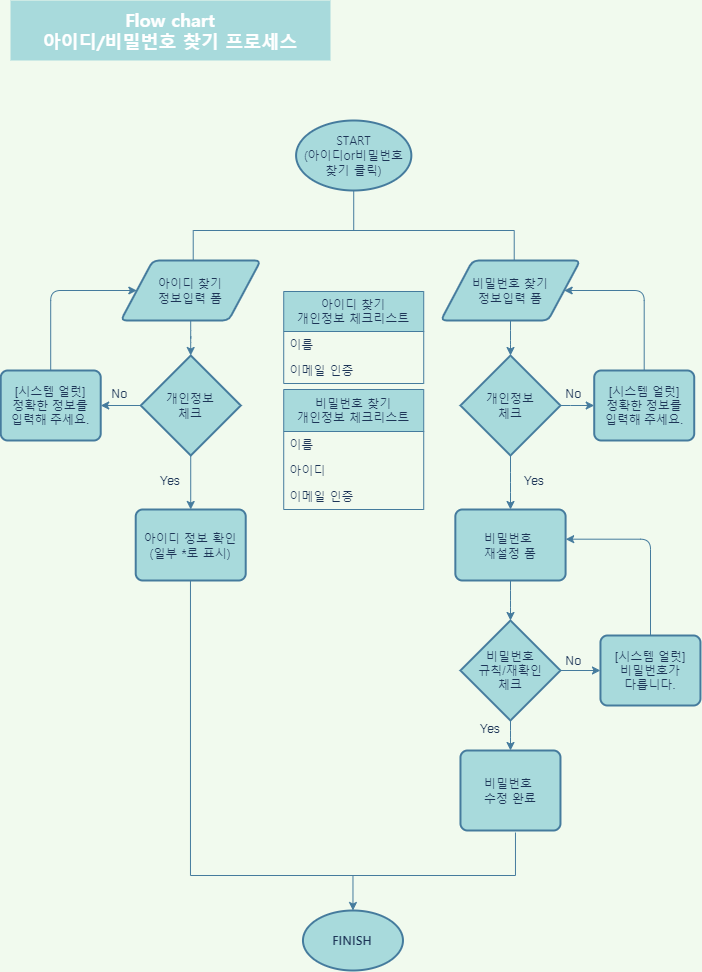

The diagram above was exported from draw.io. Its source (the exported page's mxGraphModel, read from the mxfile embedded in the PNG):
<mxGraphModel dx="782" dy="379" grid="1" gridSize="10" guides="1" tooltips="1" connect="1" arrows="1" fold="1" page="1" pageScale="1" pageWidth="827" pageHeight="1169" background="#F1FAEE" math="0" shadow="0">
  <root>
    <mxCell id="21E84xJR0duCJwdBiQLx-0" />
    <mxCell id="21E84xJR0duCJwdBiQLx-1" parent="21E84xJR0duCJwdBiQLx-0" />
    <mxCell id="rr4gCWNmCA0fgyZk8kbX-8" value="" style="edgeStyle=orthogonalEdgeStyle;curved=0;rounded=1;sketch=0;orthogonalLoop=1;jettySize=auto;html=1;fontColor=#1D3557;strokeColor=#457B9D;fillColor=#A8DADC;labelBackgroundColor=#F1FAEE;" parent="21E84xJR0duCJwdBiQLx-1" source="TvOPh4y1NqF1M0rVZ2Qx-1" target="rr4gCWNmCA0fgyZk8kbX-6" edge="1">
      <mxGeometry relative="1" as="geometry" />
    </mxCell>
    <mxCell id="TvOPh4y1NqF1M0rVZ2Qx-1" value="&lt;font face=&quot;Noto Sans Korean&quot; data-font-src=&quot;https://fonts.googleapis.com/css?family=Noto+Sans+Korean&quot;&gt;아이디 찾기&lt;br&gt;정보입력 폼&lt;/font&gt;" style="shape=parallelogram;html=1;strokeWidth=2;perimeter=parallelogramPerimeter;whiteSpace=wrap;rounded=1;arcSize=12;size=0.23;sketch=0;fontColor=#1D3557;fillColor=#A8DADC;strokeColor=#457B9D;" parent="21E84xJR0duCJwdBiQLx-1" vertex="1">
      <mxGeometry x="170.22" y="290" width="140" height="60" as="geometry" />
    </mxCell>
    <mxCell id="rr4gCWNmCA0fgyZk8kbX-9" value="" style="edgeStyle=orthogonalEdgeStyle;curved=0;rounded=1;sketch=0;orthogonalLoop=1;jettySize=auto;html=1;fontColor=#1D3557;strokeColor=#457B9D;fillColor=#A8DADC;labelBackgroundColor=#F1FAEE;" parent="21E84xJR0duCJwdBiQLx-1" source="TvOPh4y1NqF1M0rVZ2Qx-2" target="rr4gCWNmCA0fgyZk8kbX-7" edge="1">
      <mxGeometry relative="1" as="geometry" />
    </mxCell>
    <mxCell id="TvOPh4y1NqF1M0rVZ2Qx-2" value="&lt;font face=&quot;Noto Sans Korean&quot; data-font-src=&quot;https://fonts.googleapis.com/css?family=Noto+Sans+Korean&quot;&gt;비밀번호 찾기&lt;br&gt;정보입력 폼&lt;/font&gt;" style="shape=parallelogram;html=1;strokeWidth=2;perimeter=parallelogramPerimeter;whiteSpace=wrap;rounded=1;arcSize=12;size=0.23;sketch=0;fontColor=#1D3557;fillColor=#A8DADC;strokeColor=#457B9D;" parent="21E84xJR0duCJwdBiQLx-1" vertex="1">
      <mxGeometry x="490.22" y="290" width="139.5" height="60" as="geometry" />
    </mxCell>
    <mxCell id="6wCe-DgCy_y0Y6E0uYSf-0" value="&lt;div style=&quot;font-size: 18px&quot;&gt;&lt;span&gt;&lt;b&gt;&lt;font face=&quot;Noto Sans Korean&quot; data-font-src=&quot;https://fonts.googleapis.com/css?family=Noto+Sans+Korean&quot; style=&quot;font-size: 18px&quot; color=&quot;#ffffff&quot;&gt;Flow chart&lt;/font&gt;&lt;/b&gt;&lt;/span&gt;&lt;/div&gt;&lt;div style=&quot;font-size: 18px&quot;&gt;&lt;span&gt;&lt;b&gt;&lt;font face=&quot;Noto Sans Korean&quot; data-font-src=&quot;https://fonts.googleapis.com/css?family=Noto+Sans+Korean&quot; style=&quot;font-size: 18px&quot; color=&quot;#ffffff&quot;&gt;아이디/비밀번호 찾기 프로세스&lt;/font&gt;&lt;/b&gt;&lt;/span&gt;&lt;/div&gt;" style="text;html=1;strokeColor=none;align=center;verticalAlign=middle;whiteSpace=wrap;rounded=0;sketch=0;fontColor=#1D3557;fillColor=#A8DADC;" parent="21E84xJR0duCJwdBiQLx-1" vertex="1">
      <mxGeometry x="60" y="30" width="320" height="60" as="geometry" />
    </mxCell>
    <mxCell id="6wCe-DgCy_y0Y6E0uYSf-1" value="&lt;font face=&quot;Noto Sans Korean&quot; data-font-src=&quot;https://fonts.googleapis.com/css?family=Noto+Sans+Korean&quot;&gt;START&lt;br&gt;(아이디or비밀번호&lt;br&gt;찾기 클릭)&lt;/font&gt;" style="strokeWidth=2;html=1;shape=mxgraph.flowchart.start_1;whiteSpace=wrap;rounded=0;sketch=0;fontColor=#1D3557;fillColor=#A8DADC;strokeColor=#457B9D;" parent="21E84xJR0duCJwdBiQLx-1" vertex="1">
      <mxGeometry x="345.59000000000003" y="150" width="115.25" height="70" as="geometry" />
    </mxCell>
    <mxCell id="6wCe-DgCy_y0Y6E0uYSf-11" value="" style="endArrow=none;html=1;fontColor=#1D3557;strokeColor=#457B9D;fillColor=#A8DADC;exitX=0.5;exitY=1;exitDx=0;exitDy=0;exitPerimeter=0;entryX=0.5;entryY=1;entryDx=0;entryDy=0;labelBackgroundColor=#F1FAEE;" parent="21E84xJR0duCJwdBiQLx-1" source="6wCe-DgCy_y0Y6E0uYSf-1" target="rr4gCWNmCA0fgyZk8kbX-11" edge="1">
      <mxGeometry width="50" height="50" relative="1" as="geometry">
        <mxPoint x="399.97000000000014" y="219.99999999999994" as="sourcePoint" />
        <mxPoint x="403.22" y="260" as="targetPoint" />
      </mxGeometry>
    </mxCell>
    <mxCell id="XC9dF6W9yfWaN-4ych5I-1" value="" style="edgeStyle=orthogonalEdgeStyle;curved=0;rounded=1;sketch=0;orthogonalLoop=1;jettySize=auto;html=1;fontColor=#1D3557;strokeColor=#457B9D;fillColor=#A8DADC;labelBackgroundColor=#F1FAEE;" parent="21E84xJR0duCJwdBiQLx-1" source="rr4gCWNmCA0fgyZk8kbX-6" target="6epklL7izMyDUqwAiqKl-9" edge="1">
      <mxGeometry relative="1" as="geometry" />
    </mxCell>
    <mxCell id="jAdYN4Z_iPifCIpShPOV-6" value="" style="edgeStyle=orthogonalEdgeStyle;curved=0;rounded=1;sketch=0;orthogonalLoop=1;jettySize=auto;html=1;fontColor=#1D3557;strokeColor=#457B9D;fillColor=#A8DADC;" parent="21E84xJR0duCJwdBiQLx-1" source="rr4gCWNmCA0fgyZk8kbX-6" target="jAdYN4Z_iPifCIpShPOV-5" edge="1">
      <mxGeometry relative="1" as="geometry" />
    </mxCell>
    <mxCell id="rr4gCWNmCA0fgyZk8kbX-6" value="&lt;font face=&quot;Noto Sans Korean&quot; data-font-src=&quot;https://fonts.googleapis.com/css?family=Noto+Sans+Korean&quot;&gt;개인정보&lt;br&gt;체크&lt;/font&gt;" style="strokeWidth=2;html=1;shape=mxgraph.flowchart.decision;whiteSpace=wrap;rounded=0;sketch=0;fontColor=#1D3557;fillColor=#A8DADC;strokeColor=#457B9D;" parent="21E84xJR0duCJwdBiQLx-1" vertex="1">
      <mxGeometry x="190.22" y="385" width="100" height="100" as="geometry" />
    </mxCell>
    <mxCell id="XC9dF6W9yfWaN-4ych5I-2" value="" style="edgeStyle=orthogonalEdgeStyle;curved=0;rounded=1;sketch=0;orthogonalLoop=1;jettySize=auto;html=1;fontColor=#1D3557;strokeColor=#457B9D;fillColor=#A8DADC;labelBackgroundColor=#F1FAEE;" parent="21E84xJR0duCJwdBiQLx-1" source="rr4gCWNmCA0fgyZk8kbX-7" target="6epklL7izMyDUqwAiqKl-10" edge="1">
      <mxGeometry relative="1" as="geometry" />
    </mxCell>
    <mxCell id="jAdYN4Z_iPifCIpShPOV-3" value="" style="edgeStyle=orthogonalEdgeStyle;curved=0;rounded=1;sketch=0;orthogonalLoop=1;jettySize=auto;html=1;fontColor=#1D3557;strokeColor=#457B9D;fillColor=#A8DADC;" parent="21E84xJR0duCJwdBiQLx-1" source="rr4gCWNmCA0fgyZk8kbX-7" target="twEkMhig35Pfo2IQAULb-0" edge="1">
      <mxGeometry relative="1" as="geometry" />
    </mxCell>
    <mxCell id="rr4gCWNmCA0fgyZk8kbX-7" value="&lt;font face=&quot;Noto Sans Korean&quot; data-font-src=&quot;https://fonts.googleapis.com/css?family=Noto+Sans+Korean&quot;&gt;개인정보&lt;br&gt;체크&lt;/font&gt;" style="strokeWidth=2;html=1;shape=mxgraph.flowchart.decision;whiteSpace=wrap;rounded=0;sketch=0;fontColor=#1D3557;fillColor=#A8DADC;strokeColor=#457B9D;" parent="21E84xJR0duCJwdBiQLx-1" vertex="1">
      <mxGeometry x="509.97" y="385" width="100" height="100" as="geometry" />
    </mxCell>
    <mxCell id="rr4gCWNmCA0fgyZk8kbX-11" value="" style="shape=partialRectangle;whiteSpace=wrap;html=1;bottom=1;right=1;left=1;top=0;fillColor=none;routingCenterX=-0.5;rounded=0;sketch=0;fontColor=#1D3557;strokeColor=#457B9D;rotation=-180;" parent="21E84xJR0duCJwdBiQLx-1" vertex="1">
      <mxGeometry x="242.72000000000003" y="260" width="321" height="30" as="geometry" />
    </mxCell>
    <mxCell id="6epklL7izMyDUqwAiqKl-0" value="아이디 찾기&#10;개인정보 체크리스트" style="swimlane;fontStyle=0;childLayout=stackLayout;horizontal=1;startSize=40;horizontalStack=0;resizeParent=1;resizeParentMax=0;resizeLast=0;collapsible=1;marginBottom=0;rounded=0;sketch=0;fontColor=#1D3557;strokeColor=#457B9D;fillColor=#A8DADC;fontFamily=Noto Sans Korean;fontSource=https%3A%2F%2Ffonts.googleapis.com%2Fcss%3Ffamily%3DNoto%2BSans%2BKorean;" parent="21E84xJR0duCJwdBiQLx-1" vertex="1">
      <mxGeometry x="333.22" y="321" width="140" height="92" as="geometry" />
    </mxCell>
    <mxCell id="6epklL7izMyDUqwAiqKl-1" value="이름" style="text;strokeColor=none;fillColor=none;align=left;verticalAlign=top;spacingLeft=4;spacingRight=4;overflow=hidden;rotatable=0;points=[[0,0.5],[1,0.5]];portConstraint=eastwest;fontColor=#1D3557;fontFamily=Noto Sans Korean;fontSource=https%3A%2F%2Ffonts.googleapis.com%2Fcss%3Ffamily%3DNoto%2BSans%2BKorean;" parent="6epklL7izMyDUqwAiqKl-0" vertex="1">
      <mxGeometry y="40" width="140" height="26" as="geometry" />
    </mxCell>
    <mxCell id="6epklL7izMyDUqwAiqKl-2" value="이메일 인증" style="text;strokeColor=none;fillColor=none;align=left;verticalAlign=top;spacingLeft=4;spacingRight=4;overflow=hidden;rotatable=0;points=[[0,0.5],[1,0.5]];portConstraint=eastwest;fontColor=#1D3557;fontFamily=Noto Sans Korean;fontSource=https%3A%2F%2Ffonts.googleapis.com%2Fcss%3Ffamily%3DNoto%2BSans%2BKorean;" parent="6epklL7izMyDUqwAiqKl-0" vertex="1">
      <mxGeometry y="66" width="140" height="26" as="geometry" />
    </mxCell>
    <mxCell id="6epklL7izMyDUqwAiqKl-4" value="비밀번호 찾기&#10;개인정보 체크리스트" style="swimlane;fontStyle=0;childLayout=stackLayout;horizontal=1;startSize=42;horizontalStack=0;resizeParent=1;resizeParentMax=0;resizeLast=0;collapsible=1;marginBottom=0;rounded=0;sketch=0;fontColor=#1D3557;strokeColor=#457B9D;fillColor=#A8DADC;fontFamily=Noto Sans Korean;fontSource=https%3A%2F%2Ffonts.googleapis.com%2Fcss%3Ffamily%3DNoto%2BSans%2BKorean;" parent="21E84xJR0duCJwdBiQLx-1" vertex="1">
      <mxGeometry x="333.22" y="419" width="140" height="120" as="geometry" />
    </mxCell>
    <mxCell id="6epklL7izMyDUqwAiqKl-5" value="이름" style="text;strokeColor=none;fillColor=none;align=left;verticalAlign=top;spacingLeft=4;spacingRight=4;overflow=hidden;rotatable=0;points=[[0,0.5],[1,0.5]];portConstraint=eastwest;fontColor=#1D3557;fontFamily=Noto Sans Korean;fontSource=https%3A%2F%2Ffonts.googleapis.com%2Fcss%3Ffamily%3DNoto%2BSans%2BKorean;" parent="6epklL7izMyDUqwAiqKl-4" vertex="1">
      <mxGeometry y="42" width="140" height="26" as="geometry" />
    </mxCell>
    <mxCell id="6epklL7izMyDUqwAiqKl-6" value="아이디" style="text;strokeColor=none;fillColor=none;align=left;verticalAlign=top;spacingLeft=4;spacingRight=4;overflow=hidden;rotatable=0;points=[[0,0.5],[1,0.5]];portConstraint=eastwest;fontColor=#1D3557;fontFamily=Noto Sans Korean;fontSource=https%3A%2F%2Ffonts.googleapis.com%2Fcss%3Ffamily%3DNoto%2BSans%2BKorean;" parent="6epklL7izMyDUqwAiqKl-4" vertex="1">
      <mxGeometry y="68" width="140" height="26" as="geometry" />
    </mxCell>
    <mxCell id="6epklL7izMyDUqwAiqKl-7" value="이메일 인증" style="text;strokeColor=none;fillColor=none;align=left;verticalAlign=top;spacingLeft=4;spacingRight=4;overflow=hidden;rotatable=0;points=[[0,0.5],[1,0.5]];portConstraint=eastwest;fontColor=#1D3557;fontFamily=Noto Sans Korean;fontSource=https%3A%2F%2Ffonts.googleapis.com%2Fcss%3Ffamily%3DNoto%2BSans%2BKorean;" parent="6epklL7izMyDUqwAiqKl-4" vertex="1">
      <mxGeometry y="94" width="140" height="26" as="geometry" />
    </mxCell>
    <mxCell id="6epklL7izMyDUqwAiqKl-9" value="&lt;font face=&quot;Noto Sans Korean&quot; data-font-src=&quot;https://fonts.googleapis.com/css?family=Noto+Sans+Korean&quot;&gt;아이디 정보 확인&lt;br&gt;(일부 *로 표시)&lt;/font&gt;" style="rounded=1;whiteSpace=wrap;html=1;absoluteArcSize=1;arcSize=14;strokeWidth=2;sketch=0;fontColor=#1D3557;fillColor=#A8DADC;strokeColor=#457B9D;" parent="21E84xJR0duCJwdBiQLx-1" vertex="1">
      <mxGeometry x="185.22" y="539" width="110" height="71" as="geometry" />
    </mxCell>
    <mxCell id="XC9dF6W9yfWaN-4ych5I-3" value="" style="edgeStyle=orthogonalEdgeStyle;curved=0;rounded=1;sketch=0;orthogonalLoop=1;jettySize=auto;html=1;fontColor=#1D3557;strokeColor=#457B9D;fillColor=#A8DADC;labelBackgroundColor=#F1FAEE;" parent="21E84xJR0duCJwdBiQLx-1" source="6epklL7izMyDUqwAiqKl-10" target="6epklL7izMyDUqwAiqKl-11" edge="1">
      <mxGeometry relative="1" as="geometry" />
    </mxCell>
    <mxCell id="6epklL7izMyDUqwAiqKl-10" value="&lt;font face=&quot;Noto Sans Korean&quot; data-font-src=&quot;https://fonts.googleapis.com/css?family=Noto+Sans+Korean&quot;&gt;비밀번호 &lt;br&gt;재설정 폼&lt;/font&gt;" style="rounded=1;whiteSpace=wrap;html=1;absoluteArcSize=1;arcSize=14;strokeWidth=2;sketch=0;fontColor=#1D3557;fillColor=#A8DADC;strokeColor=#457B9D;" parent="21E84xJR0duCJwdBiQLx-1" vertex="1">
      <mxGeometry x="504.84000000000003" y="539" width="110.25" height="71" as="geometry" />
    </mxCell>
    <mxCell id="XC9dF6W9yfWaN-4ych5I-4" value="" style="edgeStyle=orthogonalEdgeStyle;curved=0;rounded=1;sketch=0;orthogonalLoop=1;jettySize=auto;html=1;fontColor=#1D3557;strokeColor=#457B9D;fillColor=#A8DADC;labelBackgroundColor=#F1FAEE;" parent="21E84xJR0duCJwdBiQLx-1" source="6epklL7izMyDUqwAiqKl-11" target="JmPbUhWrIcEtrtUIqbkD-0" edge="1">
      <mxGeometry relative="1" as="geometry" />
    </mxCell>
    <mxCell id="jAdYN4Z_iPifCIpShPOV-1" style="edgeStyle=orthogonalEdgeStyle;curved=0;rounded=1;sketch=0;orthogonalLoop=1;jettySize=auto;html=1;entryX=0;entryY=0.5;entryDx=0;entryDy=0;fontColor=#1D3557;strokeColor=#457B9D;fillColor=#A8DADC;" parent="21E84xJR0duCJwdBiQLx-1" source="6epklL7izMyDUqwAiqKl-11" target="twEkMhig35Pfo2IQAULb-3" edge="1">
      <mxGeometry relative="1" as="geometry" />
    </mxCell>
    <mxCell id="6epklL7izMyDUqwAiqKl-11" value="비밀번호&lt;br&gt;규칙/재확인&lt;br&gt;체크" style="strokeWidth=2;html=1;shape=mxgraph.flowchart.decision;whiteSpace=wrap;rounded=0;sketch=0;fontColor=#1D3557;fillColor=#A8DADC;strokeColor=#457B9D;" parent="21E84xJR0duCJwdBiQLx-1" vertex="1">
      <mxGeometry x="509.96000000000004" y="650" width="100" height="100" as="geometry" />
    </mxCell>
    <mxCell id="JmPbUhWrIcEtrtUIqbkD-0" value="&lt;font face=&quot;Noto Sans Korean&quot; data-font-src=&quot;https://fonts.googleapis.com/css?family=Noto+Sans+Korean&quot;&gt;비밀번호 &lt;br&gt;수정 완료&lt;/font&gt;" style="rounded=1;whiteSpace=wrap;html=1;absoluteArcSize=1;arcSize=14;strokeWidth=2;sketch=0;fontColor=#1D3557;fillColor=#A8DADC;strokeColor=#457B9D;" parent="21E84xJR0duCJwdBiQLx-1" vertex="1">
      <mxGeometry x="509.97" y="780" width="100" height="80" as="geometry" />
    </mxCell>
    <mxCell id="XC9dF6W9yfWaN-4ych5I-0" value="&lt;font face=&quot;Noto Sans Korean&quot; data-font-src=&quot;https://fonts.googleapis.com/css?family=Noto+Sans+Korean&quot;&gt;&lt;b&gt;FINISH&lt;/b&gt;&lt;/font&gt;" style="strokeWidth=2;html=1;shape=mxgraph.flowchart.start_1;whiteSpace=wrap;rounded=0;sketch=0;fontColor=#1D3557;fillColor=#A8DADC;strokeColor=#457B9D;" parent="21E84xJR0duCJwdBiQLx-1" vertex="1">
      <mxGeometry x="352.47" y="940" width="100" height="60" as="geometry" />
    </mxCell>
    <mxCell id="XC9dF6W9yfWaN-4ych5I-8" value="" style="shape=partialRectangle;whiteSpace=wrap;html=1;bottom=0;right=0;fillColor=none;rounded=0;sketch=0;fontColor=#1D3557;strokeColor=#457B9D;rotation=-90;" parent="21E84xJR0duCJwdBiQLx-1" vertex="1">
      <mxGeometry x="254.97000000000003" y="595" width="295" height="325" as="geometry" />
    </mxCell>
    <mxCell id="XC9dF6W9yfWaN-4ych5I-10" value="" style="endArrow=none;html=1;fontColor=#1D3557;strokeColor=#457B9D;fillColor=#A8DADC;exitX=0;exitY=1;exitDx=0;exitDy=0;labelBackgroundColor=#F1FAEE;" parent="21E84xJR0duCJwdBiQLx-1" source="XC9dF6W9yfWaN-4ych5I-8" edge="1">
      <mxGeometry width="50" height="50" relative="1" as="geometry">
        <mxPoint x="479.97" y="880" as="sourcePoint" />
        <mxPoint x="564.97" y="862" as="targetPoint" />
      </mxGeometry>
    </mxCell>
    <mxCell id="XC9dF6W9yfWaN-4ych5I-12" value="" style="endArrow=classic;html=1;fontColor=#1D3557;strokeColor=#457B9D;fillColor=#A8DADC;exitX=0;exitY=0.5;exitDx=0;exitDy=0;entryX=0.5;entryY=0;entryDx=0;entryDy=0;entryPerimeter=0;labelBackgroundColor=#F1FAEE;" parent="21E84xJR0duCJwdBiQLx-1" source="XC9dF6W9yfWaN-4ych5I-8" target="XC9dF6W9yfWaN-4ych5I-0" edge="1">
      <mxGeometry width="50" height="50" relative="1" as="geometry">
        <mxPoint x="369.97" y="940" as="sourcePoint" />
        <mxPoint x="419.97" y="890" as="targetPoint" />
      </mxGeometry>
    </mxCell>
    <mxCell id="Ajpx0to6POsDEaY6Yk2j-0" value="Yes" style="text;html=1;strokeColor=none;fillColor=none;align=center;verticalAlign=middle;whiteSpace=wrap;rounded=0;fontColor=#1D3557;" parent="21E84xJR0duCJwdBiQLx-1" vertex="1">
      <mxGeometry x="200" y="500" width="40" height="20" as="geometry" />
    </mxCell>
    <mxCell id="Ajpx0to6POsDEaY6Yk2j-1" value="Yes" style="text;html=1;strokeColor=none;fillColor=none;align=center;verticalAlign=middle;whiteSpace=wrap;rounded=0;fontColor=#1D3557;" parent="21E84xJR0duCJwdBiQLx-1" vertex="1">
      <mxGeometry x="563.72" y="500" width="40" height="20" as="geometry" />
    </mxCell>
    <mxCell id="jAdYN4Z_iPifCIpShPOV-4" style="edgeStyle=orthogonalEdgeStyle;curved=0;rounded=1;sketch=0;orthogonalLoop=1;jettySize=auto;html=1;fontColor=#1D3557;strokeColor=#457B9D;fillColor=#A8DADC;entryX=1;entryY=0.5;entryDx=0;entryDy=0;" parent="21E84xJR0duCJwdBiQLx-1" source="twEkMhig35Pfo2IQAULb-0" target="TvOPh4y1NqF1M0rVZ2Qx-2" edge="1">
      <mxGeometry relative="1" as="geometry">
        <mxPoint x="693.72" y="310" as="targetPoint" />
        <Array as="points">
          <mxPoint x="694" y="320" />
        </Array>
      </mxGeometry>
    </mxCell>
    <mxCell id="twEkMhig35Pfo2IQAULb-0" value="[시스템 얼럿]&lt;br&gt;정확한 정보를&lt;br&gt;입력해 주세요." style="rounded=1;whiteSpace=wrap;html=1;absoluteArcSize=1;arcSize=14;strokeWidth=2;sketch=0;fontColor=#1D3557;fillColor=#A8DADC;strokeColor=#457B9D;" parent="21E84xJR0duCJwdBiQLx-1" vertex="1">
      <mxGeometry x="643.72" y="400" width="100" height="70" as="geometry" />
    </mxCell>
    <mxCell id="twEkMhig35Pfo2IQAULb-2" value="Yes" style="text;html=1;strokeColor=none;fillColor=none;align=center;verticalAlign=middle;whiteSpace=wrap;rounded=0;fontColor=#1D3557;" parent="21E84xJR0duCJwdBiQLx-1" vertex="1">
      <mxGeometry x="520" y="747.5" width="40" height="20" as="geometry" />
    </mxCell>
    <mxCell id="jAdYN4Z_iPifCIpShPOV-2" style="edgeStyle=orthogonalEdgeStyle;curved=0;rounded=1;sketch=0;orthogonalLoop=1;jettySize=auto;html=1;fontColor=#1D3557;strokeColor=#457B9D;fillColor=#A8DADC;entryX=1.001;entryY=0.418;entryDx=0;entryDy=0;entryPerimeter=0;" parent="21E84xJR0duCJwdBiQLx-1" source="twEkMhig35Pfo2IQAULb-3" target="6epklL7izMyDUqwAiqKl-10" edge="1">
      <mxGeometry relative="1" as="geometry">
        <mxPoint x="699.96" y="570" as="targetPoint" />
        <Array as="points">
          <mxPoint x="700" y="569" />
        </Array>
      </mxGeometry>
    </mxCell>
    <mxCell id="twEkMhig35Pfo2IQAULb-3" value="[시스템 얼럿]&lt;br&gt;비밀번호가&lt;br&gt;다릅니다." style="rounded=1;whiteSpace=wrap;html=1;absoluteArcSize=1;arcSize=14;strokeWidth=2;sketch=0;fontColor=#1D3557;fillColor=#A8DADC;strokeColor=#457B9D;" parent="21E84xJR0duCJwdBiQLx-1" vertex="1">
      <mxGeometry x="649.96" y="665" width="100" height="70" as="geometry" />
    </mxCell>
    <mxCell id="7nuD74S-dnp9TBw2osgF-0" value="No" style="text;html=1;strokeColor=none;fillColor=none;align=center;verticalAlign=middle;whiteSpace=wrap;rounded=0;fontColor=#1D3557;" parent="21E84xJR0duCJwdBiQLx-1" vertex="1">
      <mxGeometry x="150.22" y="413" width="40" height="20" as="geometry" />
    </mxCell>
    <mxCell id="7nuD74S-dnp9TBw2osgF-1" value="No" style="text;html=1;strokeColor=none;fillColor=none;align=center;verticalAlign=middle;whiteSpace=wrap;rounded=0;fontColor=#1D3557;" parent="21E84xJR0duCJwdBiQLx-1" vertex="1">
      <mxGeometry x="603.72" y="413" width="40" height="20" as="geometry" />
    </mxCell>
    <mxCell id="7nuD74S-dnp9TBw2osgF-2" value="No" style="text;html=1;strokeColor=none;fillColor=none;align=center;verticalAlign=middle;whiteSpace=wrap;rounded=0;fontColor=#1D3557;" parent="21E84xJR0duCJwdBiQLx-1" vertex="1">
      <mxGeometry x="603.72" y="680" width="40" height="20" as="geometry" />
    </mxCell>
    <mxCell id="jAdYN4Z_iPifCIpShPOV-7" style="edgeStyle=orthogonalEdgeStyle;curved=0;rounded=1;sketch=0;orthogonalLoop=1;jettySize=auto;html=1;fontColor=#1D3557;strokeColor=#457B9D;fillColor=#A8DADC;entryX=0;entryY=0.5;entryDx=0;entryDy=0;" parent="21E84xJR0duCJwdBiQLx-1" source="jAdYN4Z_iPifCIpShPOV-5" target="TvOPh4y1NqF1M0rVZ2Qx-1" edge="1">
      <mxGeometry relative="1" as="geometry">
        <mxPoint x="100.22000000000003" y="310" as="targetPoint" />
        <Array as="points">
          <mxPoint x="100" y="320" />
        </Array>
      </mxGeometry>
    </mxCell>
    <mxCell id="jAdYN4Z_iPifCIpShPOV-5" value="[시스템 얼럿]&lt;br&gt;정확한 정보를&lt;br&gt;입력해 주세요." style="rounded=1;whiteSpace=wrap;html=1;absoluteArcSize=1;arcSize=14;strokeWidth=2;sketch=0;fontColor=#1D3557;fillColor=#A8DADC;strokeColor=#457B9D;" parent="21E84xJR0duCJwdBiQLx-1" vertex="1">
      <mxGeometry x="50.22" y="400" width="100" height="70" as="geometry" />
    </mxCell>
  </root>
</mxGraphModel>